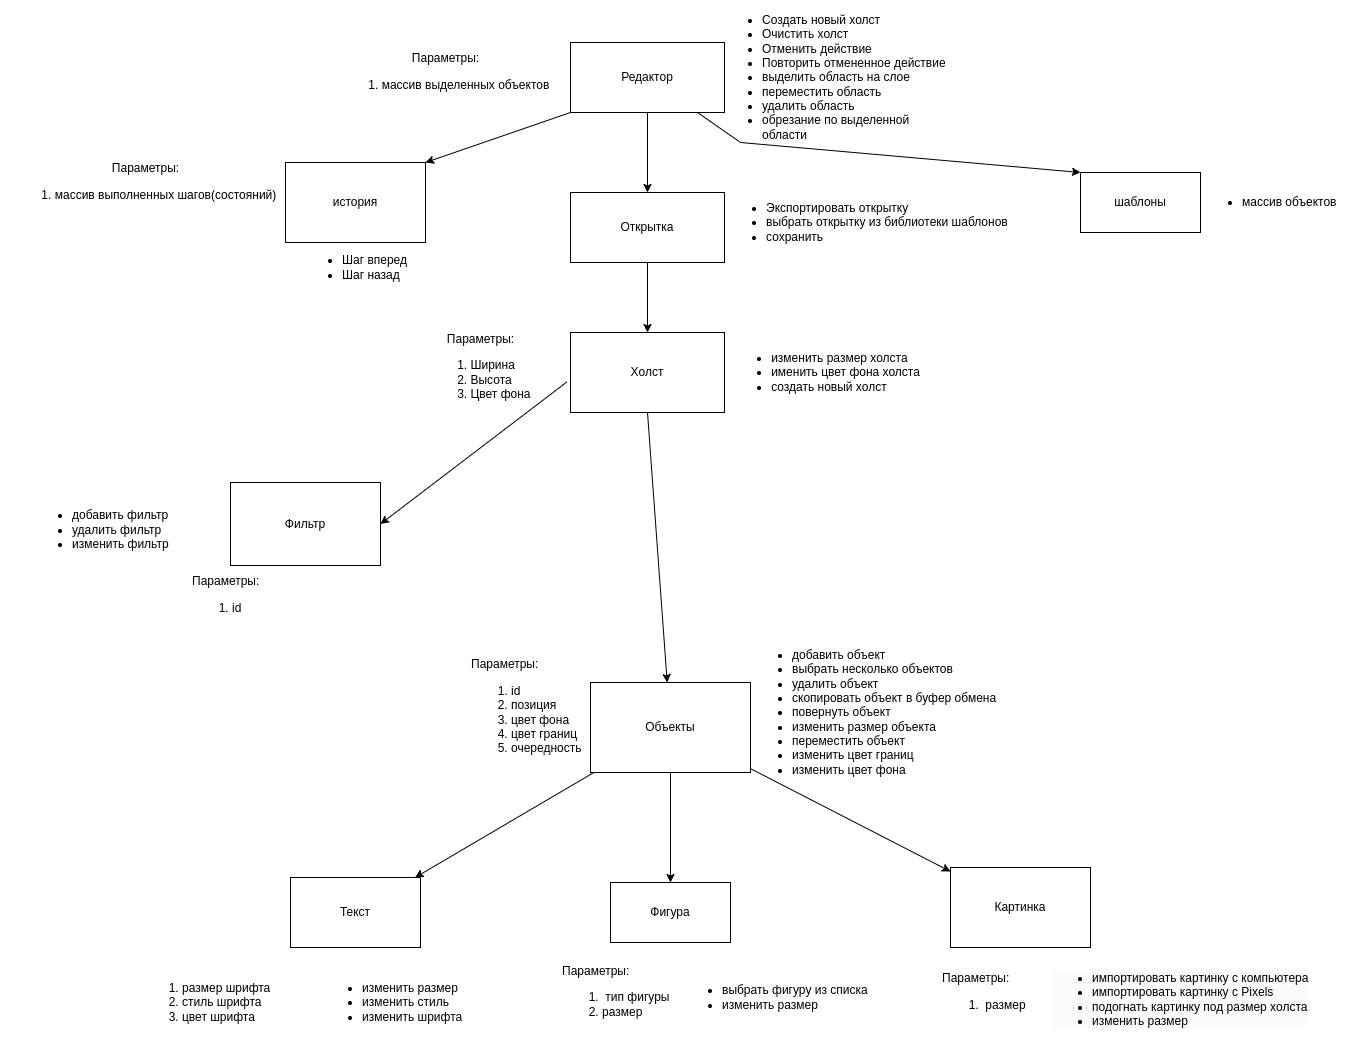

The diagram above was exported from draw.io. Its source (the exported page's mxGraphModel, read from the mxfile embedded in the PNG):
<mxGraphModel dx="3118" dy="2302" grid="1" gridSize="10" guides="1" tooltips="1" connect="1" arrows="1" fold="1" page="1" pageScale="1" pageWidth="827" pageHeight="1169" math="0" shadow="0">
  <root>
    <mxCell id="0" />
    <mxCell id="1" parent="0" />
    <mxCell id="AVIA-w7tzKJAjI0JvrPN-4" style="edgeStyle=orthogonalEdgeStyle;rounded=0;orthogonalLoop=1;jettySize=auto;html=1;" parent="1" source="Bgycxv8MjaX_y0OrCcIx-1" target="Bgycxv8MjaX_y0OrCcIx-3" edge="1">
      <mxGeometry relative="1" as="geometry" />
    </mxCell>
    <mxCell id="Bgycxv8MjaX_y0OrCcIx-1" value="Открытка" style="rounded=0;whiteSpace=wrap;html=1;" parent="1" vertex="1">
      <mxGeometry x="260" y="-40" width="154" height="70" as="geometry" />
    </mxCell>
    <mxCell id="Bgycxv8MjaX_y0OrCcIx-3" value="Холст" style="rounded=0;whiteSpace=wrap;html=1;" parent="1" vertex="1">
      <mxGeometry x="260" y="100" width="154" height="80" as="geometry" />
    </mxCell>
    <mxCell id="Bgycxv8MjaX_y0OrCcIx-6" style="rounded=0;orthogonalLoop=1;jettySize=auto;html=1;" parent="1" source="Bgycxv8MjaX_y0OrCcIx-4" target="Bgycxv8MjaX_y0OrCcIx-7" edge="1">
      <mxGeometry relative="1" as="geometry">
        <mxPoint x="160" y="280" as="targetPoint" />
      </mxGeometry>
    </mxCell>
    <mxCell id="Bgycxv8MjaX_y0OrCcIx-8" style="edgeStyle=orthogonalEdgeStyle;rounded=0;orthogonalLoop=1;jettySize=auto;html=1;" parent="1" source="Bgycxv8MjaX_y0OrCcIx-4" target="Bgycxv8MjaX_y0OrCcIx-11" edge="1">
      <mxGeometry relative="1" as="geometry">
        <mxPoint x="340" y="410" as="targetPoint" />
      </mxGeometry>
    </mxCell>
    <mxCell id="Bgycxv8MjaX_y0OrCcIx-9" style="rounded=0;orthogonalLoop=1;jettySize=auto;html=1;" parent="1" source="Bgycxv8MjaX_y0OrCcIx-4" target="Bgycxv8MjaX_y0OrCcIx-10" edge="1">
      <mxGeometry relative="1" as="geometry">
        <mxPoint x="520" y="280" as="targetPoint" />
      </mxGeometry>
    </mxCell>
    <mxCell id="Bgycxv8MjaX_y0OrCcIx-4" value="Объекты" style="rounded=0;whiteSpace=wrap;html=1;" parent="1" vertex="1">
      <mxGeometry x="280" y="450" width="160" height="90" as="geometry" />
    </mxCell>
    <mxCell id="Bgycxv8MjaX_y0OrCcIx-7" value="Текст" style="rounded=0;whiteSpace=wrap;html=1;" parent="1" vertex="1">
      <mxGeometry x="-20" y="645" width="130" height="70" as="geometry" />
    </mxCell>
    <mxCell id="Bgycxv8MjaX_y0OrCcIx-10" value="Картинка" style="rounded=0;whiteSpace=wrap;html=1;" parent="1" vertex="1">
      <mxGeometry x="640" y="635" width="140" height="80" as="geometry" />
    </mxCell>
    <mxCell id="Bgycxv8MjaX_y0OrCcIx-11" value="Фигура" style="rounded=0;whiteSpace=wrap;html=1;" parent="1" vertex="1">
      <mxGeometry x="300" y="650" width="120" height="60" as="geometry" />
    </mxCell>
    <mxCell id="Bgycxv8MjaX_y0OrCcIx-19" style="rounded=0;orthogonalLoop=1;jettySize=auto;html=1;exitX=0.5;exitY=1;exitDx=0;exitDy=0;" parent="1" source="Bgycxv8MjaX_y0OrCcIx-3" target="Bgycxv8MjaX_y0OrCcIx-4" edge="1">
      <mxGeometry relative="1" as="geometry">
        <mxPoint x="353.9565217391305" y="345" as="sourcePoint" />
      </mxGeometry>
    </mxCell>
    <mxCell id="egimQ-G-Y5ozGuYAHFUd-2" style="rounded=0;orthogonalLoop=1;jettySize=auto;html=1;entryX=1;entryY=0.5;entryDx=0;entryDy=0;exitX=-0.024;exitY=0.619;exitDx=0;exitDy=0;exitPerimeter=0;" parent="1" source="Bgycxv8MjaX_y0OrCcIx-3" target="egimQ-G-Y5ozGuYAHFUd-1" edge="1">
      <mxGeometry relative="1" as="geometry" />
    </mxCell>
    <mxCell id="Bgycxv8MjaX_y0OrCcIx-28" value="&lt;ul&gt;&lt;li&gt;Создать новый холст&lt;/li&gt;&lt;li&gt;Очистить холст&lt;/li&gt;&lt;li&gt;Отменить действие&lt;/li&gt;&lt;li&gt;Повторить отмененное действие&lt;/li&gt;&lt;li style=&quot;border-color: var(--border-color);&quot;&gt;выделить область на слое&lt;/li&gt;&lt;li style=&quot;border-color: var(--border-color);&quot;&gt;переместить область&amp;nbsp;&lt;/li&gt;&lt;li style=&quot;border-color: var(--border-color);&quot;&gt;удалить область&lt;/li&gt;&lt;li style=&quot;border-color: var(--border-color);&quot;&gt;обрезание по выделенной области&lt;/li&gt;&lt;/ul&gt;" style="text;html=1;strokeColor=none;fillColor=none;align=left;verticalAlign=middle;whiteSpace=wrap;rounded=0;" parent="1" vertex="1">
      <mxGeometry x="410" y="-180" width="230" height="50" as="geometry" />
    </mxCell>
    <mxCell id="AVIA-w7tzKJAjI0JvrPN-3" style="edgeStyle=orthogonalEdgeStyle;rounded=0;orthogonalLoop=1;jettySize=auto;html=1;exitX=0.5;exitY=1;exitDx=0;exitDy=0;entryX=0.5;entryY=0;entryDx=0;entryDy=0;" parent="1" source="Bgycxv8MjaX_y0OrCcIx-31" target="Bgycxv8MjaX_y0OrCcIx-1" edge="1">
      <mxGeometry relative="1" as="geometry" />
    </mxCell>
    <mxCell id="Bgycxv8MjaX_y0OrCcIx-31" value="Редактор" style="rounded=0;whiteSpace=wrap;html=1;" parent="1" vertex="1">
      <mxGeometry x="260" y="-190" width="154" height="70" as="geometry" />
    </mxCell>
    <mxCell id="0KNgGRJgx5PUJOiVVV1g-1" value="&lt;div style=&quot;text-align: left;&quot;&gt;&lt;ul&gt;&lt;li&gt;&lt;span style=&quot;background-color: initial;&quot;&gt;изменить размер холста&lt;/span&gt;&lt;/li&gt;&lt;li&gt;&lt;span style=&quot;background-color: initial;&quot;&gt;именить цвет фона холста&lt;/span&gt;&lt;/li&gt;&lt;li&gt;создать новый холст&lt;/li&gt;&lt;/ul&gt;&lt;/div&gt;" style="text;html=1;align=center;verticalAlign=middle;resizable=0;points=[];autosize=1;strokeColor=none;fillColor=none;" parent="1" vertex="1">
      <mxGeometry x="410" y="100" width="210" height="80" as="geometry" />
    </mxCell>
    <mxCell id="0KNgGRJgx5PUJOiVVV1g-2" value="&lt;ol&gt;&lt;li style=&quot;border-color: var(--border-color);&quot;&gt;размер шрифта&lt;/li&gt;&lt;li style=&quot;border-color: var(--border-color);&quot;&gt;стиль шрифта&lt;/li&gt;&lt;li style=&quot;border-color: var(--border-color);&quot;&gt;цвет шрифта&lt;/li&gt;&lt;/ol&gt;" style="text;whiteSpace=wrap;html=1;" parent="1" vertex="1">
      <mxGeometry x="-170" y="730" width="170" height="100" as="geometry" />
    </mxCell>
    <mxCell id="0KNgGRJgx5PUJOiVVV1g-4" value="&lt;ul&gt;&lt;li&gt;добавить объект&lt;/li&gt;&lt;li&gt;выбрать несколько объектов&lt;/li&gt;&lt;li&gt;удалить объект&lt;/li&gt;&lt;li&gt;скопировать объект в буфер обмена&lt;/li&gt;&lt;li&gt;повернуть объект&lt;/li&gt;&lt;li&gt;изменить размер объекта&lt;/li&gt;&lt;li&gt;переместить объект&lt;/li&gt;&lt;li&gt;изменить цвет границ&lt;/li&gt;&lt;li&gt;изменить цвет фона&lt;/li&gt;&lt;/ul&gt;" style="text;html=1;align=left;verticalAlign=middle;resizable=0;points=[];autosize=1;strokeColor=none;fillColor=none;" parent="1" vertex="1">
      <mxGeometry x="440" y="395" width="270" height="170" as="geometry" />
    </mxCell>
    <mxCell id="0KNgGRJgx5PUJOiVVV1g-7" value="&lt;ul&gt;&lt;li&gt;выбрать фигуру из списка&lt;/li&gt;&lt;li&gt;изменить размер&lt;/li&gt;&lt;/ul&gt;" style="text;html=1;align=left;verticalAlign=middle;resizable=0;points=[];autosize=1;strokeColor=none;fillColor=none;" parent="1" vertex="1">
      <mxGeometry x="370" y="730" width="210" height="70" as="geometry" />
    </mxCell>
    <mxCell id="egimQ-G-Y5ozGuYAHFUd-1" value="Фильтр" style="rounded=0;whiteSpace=wrap;html=1;" parent="1" vertex="1">
      <mxGeometry x="-80" y="250" width="150" height="83" as="geometry" />
    </mxCell>
    <mxCell id="egimQ-G-Y5ozGuYAHFUd-3" value="&lt;ul&gt;&lt;li&gt;Экспортировать открытку&lt;/li&gt;&lt;li&gt;выбрать открытку из библиотеки шаблонов&lt;/li&gt;&lt;li&gt;сохранить&lt;/li&gt;&lt;/ul&gt;" style="text;html=1;align=left;verticalAlign=middle;resizable=0;points=[];autosize=1;strokeColor=none;fillColor=none;" parent="1" vertex="1">
      <mxGeometry x="414" y="-50" width="310" height="80" as="geometry" />
    </mxCell>
    <mxCell id="egimQ-G-Y5ozGuYAHFUd-4" value="&lt;ul style=&quot;border-color: var(--border-color); color: rgb(0, 0, 0); font-family: Helvetica; font-size: 12px; font-style: normal; font-variant-ligatures: normal; font-variant-caps: normal; font-weight: 400; letter-spacing: normal; orphans: 2; text-align: left; text-indent: 0px; text-transform: none; widows: 2; word-spacing: 0px; -webkit-text-stroke-width: 0px; background-color: rgb(251, 251, 251); text-decoration-thickness: initial; text-decoration-style: initial; text-decoration-color: initial;&quot;&gt;&lt;li style=&quot;border-color: var(--border-color);&quot;&gt;импортировать картинку с компьютера&lt;/li&gt;&lt;li style=&quot;border-color: var(--border-color);&quot;&gt;импортировать картинку с Pixels&lt;/li&gt;&lt;li style=&quot;border-color: var(--border-color);&quot;&gt;подогнать картинку под размер холста&lt;/li&gt;&lt;li style=&quot;border-color: var(--border-color);&quot;&gt;изменить размер&lt;/li&gt;&lt;/ul&gt;" style="text;whiteSpace=wrap;html=1;" parent="1" vertex="1">
      <mxGeometry x="740" y="720" width="290" height="80" as="geometry" />
    </mxCell>
    <mxCell id="egimQ-G-Y5ozGuYAHFUd-5" value="&lt;br&gt;&lt;div&gt;&lt;ul&gt;&lt;li&gt;добавить фильтр&lt;/li&gt;&lt;li&gt;удалить фильтр&lt;/li&gt;&lt;li&gt;изменить фильтр&lt;/li&gt;&lt;/ul&gt;&lt;/div&gt;" style="text;html=1;align=left;verticalAlign=middle;resizable=0;points=[];autosize=1;strokeColor=none;fillColor=none;" parent="1" vertex="1">
      <mxGeometry x="-280" y="240" width="160" height="100" as="geometry" />
    </mxCell>
    <mxCell id="AVIA-w7tzKJAjI0JvrPN-6" value="Параметры:&lt;br&gt;&lt;ol&gt;&lt;li style=&quot;text-align: left;&quot;&gt;Ширина&lt;/li&gt;&lt;li style=&quot;text-align: left;&quot;&gt;Высота&lt;/li&gt;&lt;li style=&quot;text-align: left;&quot;&gt;Цвет фона&lt;/li&gt;&lt;/ol&gt;" style="text;html=1;align=center;verticalAlign=middle;resizable=0;points=[];autosize=1;strokeColor=none;fillColor=none;" parent="1" vertex="1">
      <mxGeometry x="110" y="90" width="120" height="100" as="geometry" />
    </mxCell>
    <mxCell id="AVIA-w7tzKJAjI0JvrPN-8" value="Параметры:&lt;br&gt;&lt;ol&gt;&lt;li&gt;id&amp;nbsp;&lt;/li&gt;&lt;/ol&gt;" style="text;html=1;align=left;verticalAlign=middle;resizable=0;points=[];autosize=1;strokeColor=none;fillColor=none;" parent="1" vertex="1">
      <mxGeometry x="-120" y="333" width="90" height="70" as="geometry" />
    </mxCell>
    <mxCell id="AVIA-w7tzKJAjI0JvrPN-9" value="Параметры:&lt;br&gt;&lt;ol&gt;&lt;li&gt;id&lt;/li&gt;&lt;li&gt;позиция&lt;/li&gt;&lt;li&gt;цвет фона&lt;/li&gt;&lt;li&gt;цвет границ&lt;/li&gt;&lt;li&gt;очередность&lt;/li&gt;&lt;/ol&gt;" style="text;html=1;align=left;verticalAlign=middle;resizable=0;points=[];autosize=1;strokeColor=none;fillColor=none;" parent="1" vertex="1">
      <mxGeometry x="159" y="420" width="130" height="120" as="geometry" />
    </mxCell>
    <mxCell id="AVIA-w7tzKJAjI0JvrPN-11" value="&lt;ul&gt;&lt;li style=&quot;border-color: var(--border-color);&quot;&gt;изменить размер&lt;/li&gt;&lt;li style=&quot;border-color: var(--border-color);&quot;&gt;изменить стиль&lt;/li&gt;&lt;li style=&quot;border-color: var(--border-color);&quot;&gt;изменить шрифта&lt;/li&gt;&lt;/ul&gt;" style="text;whiteSpace=wrap;html=1;" parent="1" vertex="1">
      <mxGeometry x="10" y="730" width="170" height="100" as="geometry" />
    </mxCell>
    <mxCell id="AVIA-w7tzKJAjI0JvrPN-13" value="Параметры:&lt;br&gt;&lt;ol&gt;&lt;li&gt;&lt;span style=&quot;background-color: initial;&quot;&gt;&amp;nbsp;тип фигуры&lt;/span&gt;&lt;br&gt;&lt;/li&gt;&lt;li&gt;&lt;span style=&quot;background-color: initial;&quot;&gt;размер&lt;/span&gt;&lt;/li&gt;&lt;/ol&gt;" style="text;html=1;align=left;verticalAlign=middle;resizable=0;points=[];autosize=1;strokeColor=none;fillColor=none;" parent="1" vertex="1">
      <mxGeometry x="250" y="725" width="130" height="80" as="geometry" />
    </mxCell>
    <mxCell id="AVIA-w7tzKJAjI0JvrPN-15" value="Параметры:&lt;br&gt;&lt;ol&gt;&lt;li&gt;&lt;span style=&quot;background-color: initial;&quot;&gt;&amp;nbsp;р&lt;/span&gt;азмер&lt;/li&gt;&lt;/ol&gt;" style="text;html=1;align=left;verticalAlign=middle;resizable=0;points=[];autosize=1;strokeColor=none;fillColor=none;" parent="1" vertex="1">
      <mxGeometry x="630" y="730" width="110" height="70" as="geometry" />
    </mxCell>
    <mxCell id="AVIA-w7tzKJAjI0JvrPN-16" value="шаблоны" style="whiteSpace=wrap;html=1;" parent="1" vertex="1">
      <mxGeometry x="770" y="-60" width="120" height="60" as="geometry" />
    </mxCell>
    <mxCell id="AVIA-w7tzKJAjI0JvrPN-17" value="история&lt;br&gt;" style="whiteSpace=wrap;html=1;" parent="1" vertex="1">
      <mxGeometry x="-25" y="-70" width="140" height="80" as="geometry" />
    </mxCell>
    <mxCell id="AVIA-w7tzKJAjI0JvrPN-18" value="Параметры:&lt;br&gt;&lt;ol&gt;&lt;li style=&quot;text-align: left;&quot;&gt;массив выделенных объектов&lt;/li&gt;&lt;/ol&gt;" style="text;html=1;align=center;verticalAlign=middle;resizable=0;points=[];autosize=1;strokeColor=none;fillColor=none;" parent="1" vertex="1">
      <mxGeometry x="20" y="-190" width="230" height="70" as="geometry" />
    </mxCell>
    <mxCell id="EV36Ml_gGoRjA_krAsUm-3" value="" style="endArrow=classic;html=1;rounded=0;exitX=0;exitY=1;exitDx=0;exitDy=0;entryX=1;entryY=0;entryDx=0;entryDy=0;" edge="1" parent="1" source="Bgycxv8MjaX_y0OrCcIx-31" target="AVIA-w7tzKJAjI0JvrPN-17">
      <mxGeometry width="50" height="50" relative="1" as="geometry">
        <mxPoint x="160" y="-82.9032258064517" as="sourcePoint" />
        <mxPoint x="245" y="-50" as="targetPoint" />
      </mxGeometry>
    </mxCell>
    <mxCell id="EV36Ml_gGoRjA_krAsUm-4" value="&lt;ul&gt;&lt;li&gt;Шаг вперед&lt;/li&gt;&lt;li&gt;Шаг назад&lt;/li&gt;&lt;/ul&gt;" style="text;html=1;align=left;verticalAlign=middle;resizable=0;points=[];autosize=1;strokeColor=none;fillColor=none;" vertex="1" parent="1">
      <mxGeometry x="-10" width="130" height="70" as="geometry" />
    </mxCell>
    <mxCell id="EV36Ml_gGoRjA_krAsUm-5" value="Параметры:&lt;br&gt;&lt;ol&gt;&lt;li style=&quot;text-align: left;&quot;&gt;массив выполненных шагов(состояний)&lt;/li&gt;&lt;/ol&gt;" style="text;html=1;align=center;verticalAlign=middle;resizable=0;points=[];autosize=1;strokeColor=none;fillColor=none;" vertex="1" parent="1">
      <mxGeometry x="-310" y="-80" width="290" height="70" as="geometry" />
    </mxCell>
    <mxCell id="EV36Ml_gGoRjA_krAsUm-6" value="" style="endArrow=classic;html=1;rounded=0;entryX=0;entryY=0;entryDx=0;entryDy=0;" edge="1" parent="1" source="Bgycxv8MjaX_y0OrCcIx-31" target="AVIA-w7tzKJAjI0JvrPN-16">
      <mxGeometry width="50" height="50" relative="1" as="geometry">
        <mxPoint x="830" y="-70" as="sourcePoint" />
        <mxPoint x="960" as="targetPoint" />
        <Array as="points">
          <mxPoint x="430" y="-90" />
        </Array>
      </mxGeometry>
    </mxCell>
    <mxCell id="EV36Ml_gGoRjA_krAsUm-7" value="&lt;ul&gt;&lt;li&gt;массив объектов&lt;/li&gt;&lt;/ul&gt;" style="text;html=1;align=left;verticalAlign=middle;resizable=0;points=[];autosize=1;strokeColor=none;fillColor=none;" vertex="1" parent="1">
      <mxGeometry x="890" y="-55" width="160" height="50" as="geometry" />
    </mxCell>
  </root>
</mxGraphModel>